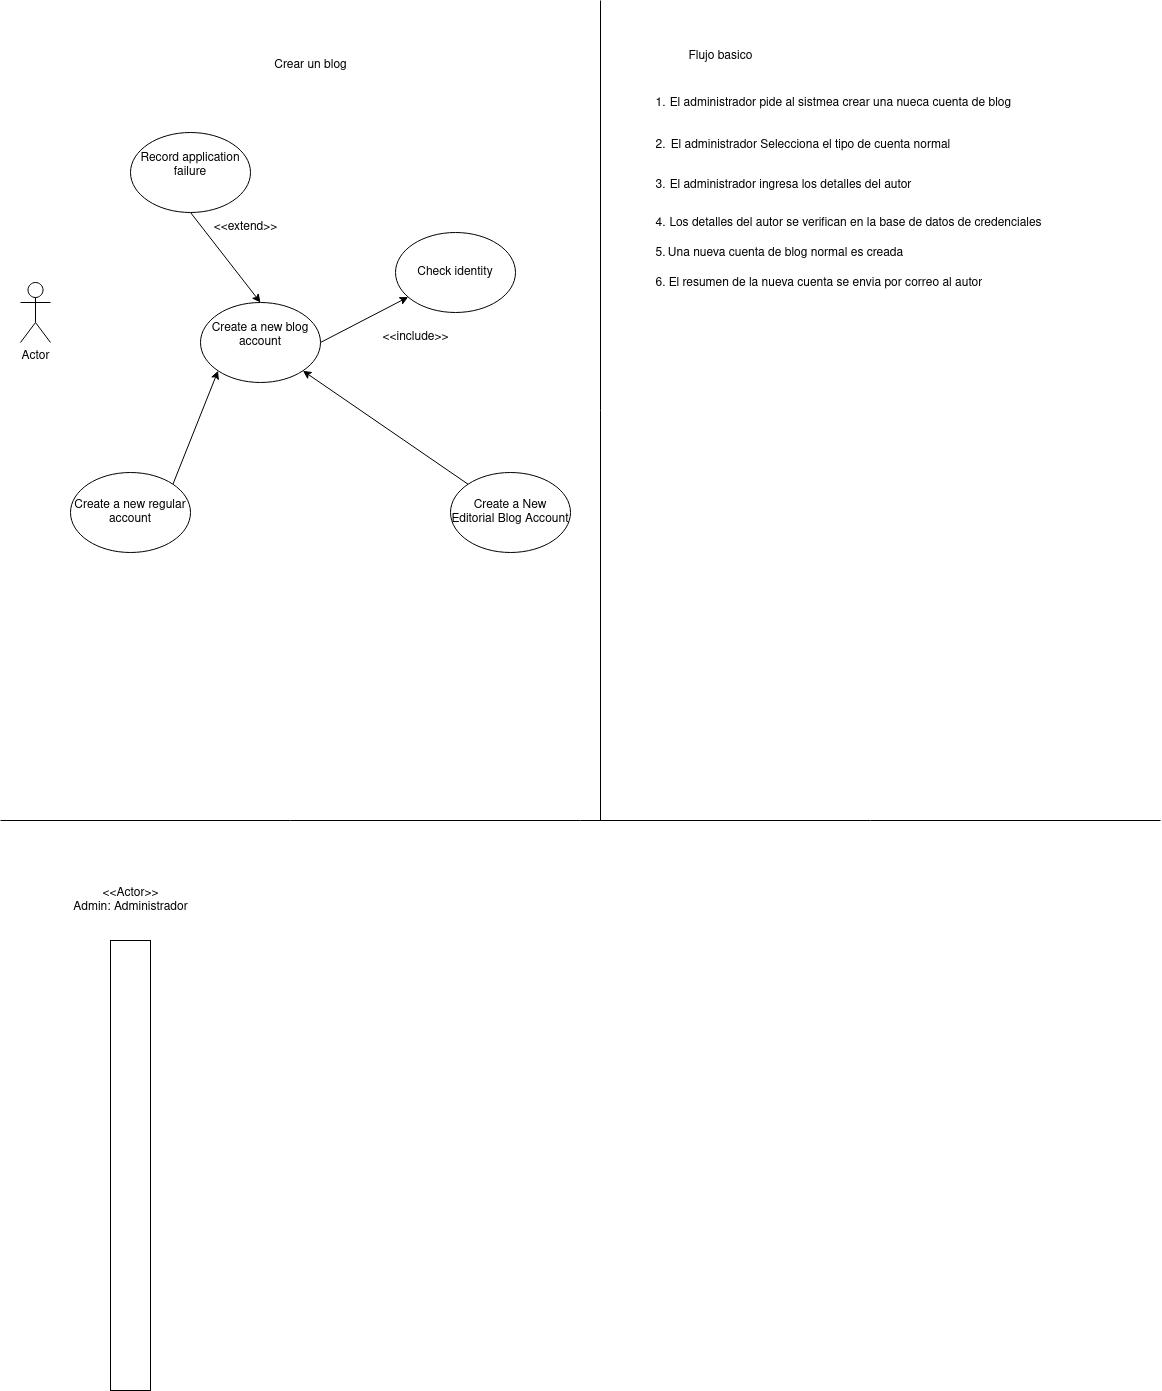

The diagram above was exported from draw.io. Its source (the exported page's mxGraphModel, read from the mxfile embedded in the PNG):
<mxGraphModel dx="1434" dy="795" grid="1" gridSize="10" guides="1" tooltips="1" connect="1" arrows="1" fold="1" page="1" pageScale="1" pageWidth="1169" pageHeight="827" math="0" shadow="0">
  <root>
    <mxCell id="0" />
    <mxCell id="1" parent="0" />
    <mxCell id="5_dwMLfKWwLBRkEVjKkB-5" value="Actor" style="shape=umlActor;verticalLabelPosition=bottom;verticalAlign=top;html=1;outlineConnect=0;" vertex="1" parent="1">
      <mxGeometry x="20" y="282" width="30" height="60" as="geometry" />
    </mxCell>
    <mxCell id="5_dwMLfKWwLBRkEVjKkB-8" style="rounded=0;orthogonalLoop=1;jettySize=auto;html=1;exitX=0.5;exitY=1;exitDx=0;exitDy=0;entryX=0.5;entryY=0;entryDx=0;entryDy=0;" edge="1" parent="1" source="5_dwMLfKWwLBRkEVjKkB-6" target="5_dwMLfKWwLBRkEVjKkB-7">
      <mxGeometry relative="1" as="geometry" />
    </mxCell>
    <mxCell id="5_dwMLfKWwLBRkEVjKkB-6" value="&lt;div&gt;Record application failure&lt;/div&gt;&lt;div&gt;&lt;br&gt;&lt;/div&gt;" style="ellipse;whiteSpace=wrap;html=1;" vertex="1" parent="1">
      <mxGeometry x="130" y="132" width="120" height="80" as="geometry" />
    </mxCell>
    <mxCell id="5_dwMLfKWwLBRkEVjKkB-11" style="rounded=0;orthogonalLoop=1;jettySize=auto;html=1;exitX=1;exitY=0.5;exitDx=0;exitDy=0;" edge="1" parent="1" source="5_dwMLfKWwLBRkEVjKkB-7" target="5_dwMLfKWwLBRkEVjKkB-10">
      <mxGeometry relative="1" as="geometry" />
    </mxCell>
    <mxCell id="5_dwMLfKWwLBRkEVjKkB-7" value="&lt;div&gt;Create a new blog account&lt;/div&gt;&lt;div&gt;&lt;br&gt;&lt;/div&gt;" style="ellipse;whiteSpace=wrap;html=1;" vertex="1" parent="1">
      <mxGeometry x="200" y="302" width="120" height="80" as="geometry" />
    </mxCell>
    <mxCell id="5_dwMLfKWwLBRkEVjKkB-9" value="&lt;div&gt;&amp;lt;&amp;lt;extend&amp;gt;&amp;gt;&lt;/div&gt;" style="text;html=1;align=center;verticalAlign=middle;resizable=0;points=[];autosize=1;strokeColor=none;fillColor=none;" vertex="1" parent="1">
      <mxGeometry x="200" y="212" width="90" height="30" as="geometry" />
    </mxCell>
    <mxCell id="5_dwMLfKWwLBRkEVjKkB-10" value="&lt;div&gt;Check identity&lt;/div&gt;" style="ellipse;whiteSpace=wrap;html=1;" vertex="1" parent="1">
      <mxGeometry x="395" y="232" width="120" height="80" as="geometry" />
    </mxCell>
    <mxCell id="5_dwMLfKWwLBRkEVjKkB-12" value="&amp;lt;&amp;lt;include&amp;gt;&amp;gt;" style="text;html=1;align=center;verticalAlign=middle;resizable=0;points=[];autosize=1;strokeColor=none;fillColor=none;" vertex="1" parent="1">
      <mxGeometry x="370" y="322" width="90" height="30" as="geometry" />
    </mxCell>
    <mxCell id="5_dwMLfKWwLBRkEVjKkB-13" value="&lt;div&gt;Crear un blog&lt;/div&gt;" style="text;html=1;align=center;verticalAlign=middle;resizable=0;points=[];autosize=1;strokeColor=none;fillColor=none;" vertex="1" parent="1">
      <mxGeometry x="260" y="50" width="100" height="30" as="geometry" />
    </mxCell>
    <mxCell id="5_dwMLfKWwLBRkEVjKkB-17" style="rounded=0;orthogonalLoop=1;jettySize=auto;html=1;exitX=1;exitY=0;exitDx=0;exitDy=0;entryX=0;entryY=1;entryDx=0;entryDy=0;" edge="1" parent="1" source="5_dwMLfKWwLBRkEVjKkB-14" target="5_dwMLfKWwLBRkEVjKkB-7">
      <mxGeometry relative="1" as="geometry" />
    </mxCell>
    <mxCell id="5_dwMLfKWwLBRkEVjKkB-14" value="Create a new regular account" style="ellipse;whiteSpace=wrap;html=1;" vertex="1" parent="1">
      <mxGeometry x="70" y="472" width="120" height="80" as="geometry" />
    </mxCell>
    <mxCell id="5_dwMLfKWwLBRkEVjKkB-18" style="rounded=0;orthogonalLoop=1;jettySize=auto;html=1;exitX=0;exitY=0;exitDx=0;exitDy=0;entryX=1;entryY=1;entryDx=0;entryDy=0;startArrow=none;startFill=0;" edge="1" parent="1" source="5_dwMLfKWwLBRkEVjKkB-15" target="5_dwMLfKWwLBRkEVjKkB-7">
      <mxGeometry relative="1" as="geometry" />
    </mxCell>
    <mxCell id="5_dwMLfKWwLBRkEVjKkB-15" value="Create a New Editorial Blog Account" style="ellipse;whiteSpace=wrap;html=1;" vertex="1" parent="1">
      <mxGeometry x="450" y="472" width="120" height="80" as="geometry" />
    </mxCell>
    <mxCell id="5_dwMLfKWwLBRkEVjKkB-20" value="" style="endArrow=none;html=1;rounded=0;" edge="1" parent="1">
      <mxGeometry width="50" height="50" relative="1" as="geometry">
        <mxPoint x="600" y="820" as="sourcePoint" />
        <mxPoint x="600" as="targetPoint" />
      </mxGeometry>
    </mxCell>
    <mxCell id="5_dwMLfKWwLBRkEVjKkB-21" value="&lt;div&gt;Flujo basico&lt;/div&gt;&lt;div&gt;&lt;br&gt;&lt;/div&gt;" style="text;html=1;align=center;verticalAlign=middle;resizable=0;points=[];autosize=1;strokeColor=none;fillColor=none;" vertex="1" parent="1">
      <mxGeometry x="675" y="43" width="90" height="40" as="geometry" />
    </mxCell>
    <mxCell id="5_dwMLfKWwLBRkEVjKkB-22" value="1." style="text;html=1;align=center;verticalAlign=middle;resizable=0;points=[];autosize=1;strokeColor=none;fillColor=none;" vertex="1" parent="1">
      <mxGeometry x="645" y="88" width="30" height="30" as="geometry" />
    </mxCell>
    <mxCell id="5_dwMLfKWwLBRkEVjKkB-23" value="El administrador pide al sistmea crear una nueca cuenta de blog" style="text;html=1;align=center;verticalAlign=middle;resizable=0;points=[];autosize=1;strokeColor=none;fillColor=none;" vertex="1" parent="1">
      <mxGeometry x="660" y="88" width="360" height="30" as="geometry" />
    </mxCell>
    <mxCell id="5_dwMLfKWwLBRkEVjKkB-24" value="2." style="text;html=1;align=center;verticalAlign=middle;resizable=0;points=[];autosize=1;strokeColor=none;fillColor=none;" vertex="1" parent="1">
      <mxGeometry x="645" y="130" width="30" height="30" as="geometry" />
    </mxCell>
    <mxCell id="5_dwMLfKWwLBRkEVjKkB-25" value="El administrador Selecciona el tipo de cuenta normal" style="text;html=1;align=center;verticalAlign=middle;resizable=0;points=[];autosize=1;strokeColor=none;fillColor=none;" vertex="1" parent="1">
      <mxGeometry x="660" y="130" width="300" height="30" as="geometry" />
    </mxCell>
    <mxCell id="5_dwMLfKWwLBRkEVjKkB-26" value="3." style="text;html=1;align=center;verticalAlign=middle;resizable=0;points=[];autosize=1;strokeColor=none;fillColor=none;" vertex="1" parent="1">
      <mxGeometry x="645" y="170" width="30" height="30" as="geometry" />
    </mxCell>
    <mxCell id="5_dwMLfKWwLBRkEVjKkB-27" value="El administrador ingresa los detalles del autor" style="text;html=1;align=center;verticalAlign=middle;resizable=0;points=[];autosize=1;strokeColor=none;fillColor=none;" vertex="1" parent="1">
      <mxGeometry x="655" y="170" width="270" height="30" as="geometry" />
    </mxCell>
    <mxCell id="5_dwMLfKWwLBRkEVjKkB-28" value="4." style="text;html=1;align=center;verticalAlign=middle;resizable=0;points=[];autosize=1;strokeColor=none;fillColor=none;" vertex="1" parent="1">
      <mxGeometry x="645" y="208" width="30" height="30" as="geometry" />
    </mxCell>
    <mxCell id="5_dwMLfKWwLBRkEVjKkB-29" value="Los detalles del autor se verifican en la base de datos de credenciales" style="text;html=1;align=center;verticalAlign=middle;resizable=0;points=[];autosize=1;strokeColor=none;fillColor=none;" vertex="1" parent="1">
      <mxGeometry x="655" y="208" width="400" height="30" as="geometry" />
    </mxCell>
    <mxCell id="5_dwMLfKWwLBRkEVjKkB-30" value="5." style="text;html=1;align=center;verticalAlign=middle;resizable=0;points=[];autosize=1;strokeColor=none;fillColor=none;" vertex="1" parent="1">
      <mxGeometry x="645" y="238" width="30" height="30" as="geometry" />
    </mxCell>
    <mxCell id="5_dwMLfKWwLBRkEVjKkB-31" value="Una nueva cuenta de blog normal es creada" style="text;html=1;align=center;verticalAlign=middle;resizable=0;points=[];autosize=1;strokeColor=none;fillColor=none;" vertex="1" parent="1">
      <mxGeometry x="655" y="238" width="260" height="30" as="geometry" />
    </mxCell>
    <mxCell id="5_dwMLfKWwLBRkEVjKkB-32" value="6." style="text;html=1;align=center;verticalAlign=middle;resizable=0;points=[];autosize=1;strokeColor=none;fillColor=none;" vertex="1" parent="1">
      <mxGeometry x="645" y="268" width="30" height="30" as="geometry" />
    </mxCell>
    <mxCell id="5_dwMLfKWwLBRkEVjKkB-33" value="El resumen de la nueva cuenta se envia por correo al autor" style="text;html=1;align=center;verticalAlign=middle;resizable=0;points=[];autosize=1;strokeColor=none;fillColor=none;" vertex="1" parent="1">
      <mxGeometry x="655" y="268" width="340" height="30" as="geometry" />
    </mxCell>
    <mxCell id="5_dwMLfKWwLBRkEVjKkB-34" value="&lt;div&gt;&amp;lt;&amp;lt;Actor&amp;gt;&amp;gt;&lt;/div&gt;&lt;div&gt;Admin: Administrador&lt;br&gt;&lt;/div&gt;" style="text;html=1;align=center;verticalAlign=middle;resizable=0;points=[];autosize=1;strokeColor=none;fillColor=none;" vertex="1" parent="1">
      <mxGeometry x="60" y="880" width="140" height="40" as="geometry" />
    </mxCell>
    <mxCell id="5_dwMLfKWwLBRkEVjKkB-35" value="" style="rounded=0;whiteSpace=wrap;html=1;" vertex="1" parent="1">
      <mxGeometry x="110" y="940" width="40" height="450" as="geometry" />
    </mxCell>
    <mxCell id="5_dwMLfKWwLBRkEVjKkB-36" value="" style="endArrow=none;html=1;rounded=0;" edge="1" parent="1">
      <mxGeometry width="50" height="50" relative="1" as="geometry">
        <mxPoint y="820" as="sourcePoint" />
        <mxPoint x="1160" y="820" as="targetPoint" />
      </mxGeometry>
    </mxCell>
  </root>
</mxGraphModel>